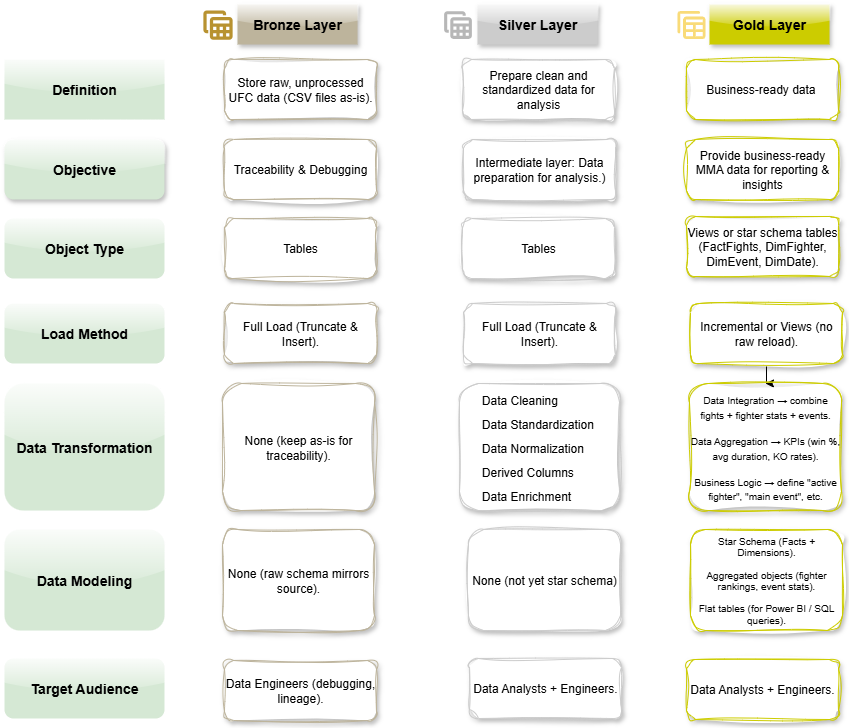

The diagram above was exported from draw.io. Its source (the exported page's mxGraphModel, read from the mxfile embedded in the PNG):
<mxGraphModel dx="1155" dy="766" grid="0" gridSize="10" guides="1" tooltips="1" connect="1" arrows="1" fold="1" page="1" pageScale="1" pageWidth="850" pageHeight="1100" math="0" shadow="0">
  <root>
    <mxCell id="0" />
    <mxCell id="1" parent="0" />
    <mxCell id="kkeSbn-Tpz5zxmCkKsL7-1" value="&lt;b&gt;&lt;font style=&quot;font-size: 14px;&quot;&gt;Definition&lt;/font&gt;&lt;/b&gt;" style="rounded=0;whiteSpace=wrap;html=1;fillColor=#d5e8d4;strokeColor=none;shadow=0;glass=1;" vertex="1" parent="1">
      <mxGeometry x="4" y="59" width="160" height="60" as="geometry" />
    </mxCell>
    <mxCell id="kkeSbn-Tpz5zxmCkKsL7-11" value="&lt;b&gt;&lt;font style=&quot;font-size: 14px;&quot;&gt;Objective&lt;/font&gt;&lt;/b&gt;" style="rounded=1;whiteSpace=wrap;html=1;fillColor=#d5e8d4;strokeColor=none;shadow=1;glass=1;" vertex="1" parent="1">
      <mxGeometry x="4" y="139" width="160" height="60" as="geometry" />
    </mxCell>
    <mxCell id="kkeSbn-Tpz5zxmCkKsL7-12" value="&lt;b&gt;&lt;font style=&quot;font-size: 14px;&quot;&gt;Data Transformation&lt;/font&gt;&lt;/b&gt;" style="rounded=1;whiteSpace=wrap;html=1;fillColor=#d5e8d4;strokeColor=none;shadow=0;glass=1;" vertex="1" parent="1">
      <mxGeometry x="4" y="383" width="160" height="127" as="geometry" />
    </mxCell>
    <mxCell id="kkeSbn-Tpz5zxmCkKsL7-13" value="&lt;b&gt;&lt;font style=&quot;font-size: 14px;&quot;&gt;Object Type&lt;/font&gt;&lt;/b&gt;" style="rounded=1;whiteSpace=wrap;html=1;fillColor=#d5e8d4;strokeColor=none;shadow=0;glass=1;" vertex="1" parent="1">
      <mxGeometry x="4" y="218" width="160" height="60" as="geometry" />
    </mxCell>
    <mxCell id="kkeSbn-Tpz5zxmCkKsL7-14" value="&lt;b&gt;&lt;font style=&quot;font-size: 14px;&quot;&gt;Load Method&lt;/font&gt;&lt;/b&gt;" style="rounded=1;whiteSpace=wrap;html=1;fillColor=#d5e8d4;strokeColor=none;shadow=0;glass=1;" vertex="1" parent="1">
      <mxGeometry x="4" y="303" width="160" height="60" as="geometry" />
    </mxCell>
    <mxCell id="kkeSbn-Tpz5zxmCkKsL7-15" value="&lt;b&gt;&lt;font style=&quot;font-size: 14px;&quot;&gt;Data Modeling&lt;/font&gt;&lt;/b&gt;" style="rounded=1;whiteSpace=wrap;html=1;fillColor=#d5e8d4;strokeColor=none;shadow=0;glass=1;" vertex="1" parent="1">
      <mxGeometry x="4" y="529" width="160" height="101" as="geometry" />
    </mxCell>
    <mxCell id="kkeSbn-Tpz5zxmCkKsL7-16" value="&lt;b&gt;&lt;font style=&quot;font-size: 14px;&quot;&gt;Target Audience&lt;/font&gt;&lt;/b&gt;" style="rounded=1;whiteSpace=wrap;html=1;fillColor=#d5e8d4;strokeColor=none;shadow=0;glass=1;" vertex="1" parent="1">
      <mxGeometry x="4" y="658" width="160" height="60" as="geometry" />
    </mxCell>
    <mxCell id="kkeSbn-Tpz5zxmCkKsL7-17" value="&lt;span&gt;&lt;font style=&quot;font-size: 14px;&quot;&gt;Bronze Layer&lt;/font&gt;&lt;/span&gt;" style="rounded=0;whiteSpace=wrap;html=1;arcSize=50;fillColor=#BDB49C;strokeColor=none;align=center;fontStyle=1;gradientColor=none;shadow=1;glass=1;" vertex="1" parent="1">
      <mxGeometry x="237" y="4" width="120" height="40" as="geometry" />
    </mxCell>
    <mxCell id="kkeSbn-Tpz5zxmCkKsL7-20" value="&lt;span&gt;&lt;font style=&quot;font-size: 14px;&quot;&gt;Silver Layer&lt;/font&gt;&lt;/span&gt;" style="rounded=0;whiteSpace=wrap;html=1;arcSize=50;fillColor=#CCCCCC;strokeColor=none;align=center;fontStyle=1;gradientColor=none;shadow=1;glass=1;" vertex="1" parent="1">
      <mxGeometry x="477" y="4" width="120" height="40" as="geometry" />
    </mxCell>
    <mxCell id="kkeSbn-Tpz5zxmCkKsL7-22" value="&lt;span&gt;&lt;font style=&quot;font-size: 14px;&quot;&gt;Gold Layer&lt;/font&gt;&lt;/span&gt;" style="rounded=0;whiteSpace=wrap;html=1;arcSize=50;fillColor=#CCCC00;strokeColor=none;align=center;fontStyle=1;gradientColor=none;shadow=1;glass=1;" vertex="1" parent="1">
      <mxGeometry x="709" y="4" width="120" height="40" as="geometry" />
    </mxCell>
    <mxCell id="kkeSbn-Tpz5zxmCkKsL7-28" value="&lt;p&gt;Store raw, unprocessed UFC data (CSV files as-is).&lt;/p&gt;" style="rounded=1;whiteSpace=wrap;html=1;strokeColor=#BDB49C;shadow=1;glass=0;sketch=1;curveFitting=1;jiggle=2;" vertex="1" parent="1">
      <mxGeometry x="224" y="59" width="152" height="60" as="geometry" />
    </mxCell>
    <mxCell id="kkeSbn-Tpz5zxmCkKsL7-34" value="&lt;p&gt;Traceability &amp;amp; Debugging&lt;/p&gt;" style="rounded=1;whiteSpace=wrap;html=1;strokeColor=#BDB49C;shadow=1;glass=0;sketch=1;curveFitting=1;jiggle=2;" vertex="1" parent="1">
      <mxGeometry x="224" y="139" width="152" height="60" as="geometry" />
    </mxCell>
    <mxCell id="kkeSbn-Tpz5zxmCkKsL7-36" value="&lt;p&gt; Full Load (Truncate &amp;amp; Insert).&lt;/p&gt;" style="rounded=1;whiteSpace=wrap;html=1;strokeColor=#BDB49C;shadow=1;glass=0;sketch=1;curveFitting=1;jiggle=2;" vertex="1" parent="1">
      <mxGeometry x="224" y="303" width="152" height="60" as="geometry" />
    </mxCell>
    <mxCell id="kkeSbn-Tpz5zxmCkKsL7-42" value="&lt;p&gt;Tables&lt;/p&gt;" style="rounded=1;whiteSpace=wrap;html=1;strokeColor=#BDB49C;shadow=1;glass=0;sketch=1;curveFitting=1;jiggle=2;" vertex="1" parent="1">
      <mxGeometry x="224" y="218" width="152" height="60" as="geometry" />
    </mxCell>
    <mxCell id="kkeSbn-Tpz5zxmCkKsL7-43" value="&lt;p&gt;None (keep as-is for traceability).&lt;/p&gt;" style="rounded=1;whiteSpace=wrap;html=1;strokeColor=#BDB49C;shadow=1;glass=0;sketch=1;curveFitting=1;jiggle=2;" vertex="1" parent="1">
      <mxGeometry x="222" y="383" width="152" height="127" as="geometry" />
    </mxCell>
    <mxCell id="kkeSbn-Tpz5zxmCkKsL7-45" value="&lt;p&gt;None (raw schema mirrors source).&lt;/p&gt;" style="rounded=1;whiteSpace=wrap;html=1;strokeColor=#BDB49C;shadow=1;glass=0;sketch=1;curveFitting=1;jiggle=2;" vertex="1" parent="1">
      <mxGeometry x="222" y="529" width="152" height="101" as="geometry" />
    </mxCell>
    <mxCell id="kkeSbn-Tpz5zxmCkKsL7-48" value="&lt;p&gt;Data Engineers (debugging, lineage).&lt;/p&gt;" style="rounded=1;whiteSpace=wrap;html=1;align=center;strokeColor=#BDB49C;shadow=1;glass=0;sketch=1;curveFitting=1;jiggle=2;" vertex="1" parent="1">
      <mxGeometry x="224" y="660" width="152" height="60" as="geometry" />
    </mxCell>
    <mxCell id="kkeSbn-Tpz5zxmCkKsL7-49" value="&lt;p&gt;Prepare clean and standardized data for analysis&lt;/p&gt;" style="rounded=1;whiteSpace=wrap;html=1;strokeColor=#CCCCCC;shadow=1;glass=0;sketch=1;curveFitting=1;jiggle=2;" vertex="1" parent="1">
      <mxGeometry x="462" y="59" width="152" height="60" as="geometry" />
    </mxCell>
    <mxCell id="kkeSbn-Tpz5zxmCkKsL7-51" value="&lt;p&gt;Intermediate layer: Data preparation for analysis.)&lt;/p&gt;" style="rounded=1;whiteSpace=wrap;html=1;strokeColor=#CCCCCC;shadow=1;glass=0;sketch=1;curveFitting=1;jiggle=2;" vertex="1" parent="1">
      <mxGeometry x="463" y="139" width="152" height="60" as="geometry" />
    </mxCell>
    <mxCell id="kkeSbn-Tpz5zxmCkKsL7-52" value="&lt;p&gt;Tables&lt;/p&gt;" style="rounded=1;whiteSpace=wrap;html=1;strokeColor=#CCCCCC;shadow=1;glass=0;sketch=1;curveFitting=1;jiggle=2;" vertex="1" parent="1">
      <mxGeometry x="462" y="218" width="152" height="60" as="geometry" />
    </mxCell>
    <mxCell id="kkeSbn-Tpz5zxmCkKsL7-54" value="&lt;p&gt; Full Load (Truncate &amp;amp; Insert).&lt;/p&gt;" style="rounded=1;whiteSpace=wrap;html=1;strokeColor=#CCCCCC;shadow=1;glass=0;sketch=1;curveFitting=1;jiggle=2;" vertex="1" parent="1">
      <mxGeometry x="463" y="303" width="152" height="60" as="geometry" />
    </mxCell>
    <mxCell id="kkeSbn-Tpz5zxmCkKsL7-56" value="&lt;div style=&quot;line-height: 100%;&quot;&gt;&lt;p style=&quot;text-align: left;&quot;&gt;Data Cleaning&lt;/p&gt;&lt;p style=&quot;text-align: left;&quot;&gt;Data Standardization&amp;nbsp;&lt;/p&gt;&lt;p style=&quot;text-align: left;&quot;&gt;Data Normalization&amp;nbsp;&lt;/p&gt;&lt;p style=&quot;text-align: left;&quot;&gt;&lt;span style=&quot;background-color: transparent; color: light-dark(rgb(0, 0, 0), rgb(255, 255, 255));&quot;&gt;Derived Columns&amp;nbsp;&lt;/span&gt;&lt;/p&gt;&lt;p style=&quot;text-align: left;&quot;&gt;Data Enrichment&lt;/p&gt;&lt;p&gt;&lt;/p&gt;&lt;div style=&quot;&quot;&gt;&lt;/div&gt;&lt;p&gt;&lt;/p&gt;&lt;/div&gt;" style="rounded=1;whiteSpace=wrap;html=1;align=center;strokeColor=#CCCCCC;shadow=1;glass=0;sketch=1;curveFitting=1;jiggle=2;" vertex="1" parent="1">
      <mxGeometry x="459" y="383" width="160" height="127" as="geometry" />
    </mxCell>
    <mxCell id="kkeSbn-Tpz5zxmCkKsL7-58" value="&lt;p&gt;None (not yet star schema)&lt;/p&gt;" style="rounded=1;whiteSpace=wrap;html=1;strokeColor=#CCCCCC;shadow=1;glass=0;sketch=1;curveFitting=1;jiggle=2;" vertex="1" parent="1">
      <mxGeometry x="468" y="529" width="152" height="101" as="geometry" />
    </mxCell>
    <mxCell id="kkeSbn-Tpz5zxmCkKsL7-61" value="&lt;p&gt;Data Analysts + Engineers.&lt;/p&gt;" style="rounded=1;whiteSpace=wrap;html=1;strokeColor=#CCCCCC;shadow=1;glass=0;sketch=1;curveFitting=1;jiggle=2;" vertex="1" parent="1">
      <mxGeometry x="469" y="658" width="152" height="60" as="geometry" />
    </mxCell>
    <mxCell id="kkeSbn-Tpz5zxmCkKsL7-62" value="&lt;p&gt;Business-ready data&amp;nbsp;&lt;/p&gt;" style="rounded=1;whiteSpace=wrap;html=1;strokeColor=#CCCC00;shadow=1;sketch=1;curveFitting=1;jiggle=2;" vertex="1" parent="1">
      <mxGeometry x="686" y="59" width="152" height="60" as="geometry" />
    </mxCell>
    <mxCell id="kkeSbn-Tpz5zxmCkKsL7-64" value="&lt;p&gt;Provide business-ready MMA data for reporting &amp;amp; insights&lt;/p&gt;" style="rounded=1;whiteSpace=wrap;html=1;strokeColor=#CCCC00;shadow=1;sketch=1;curveFitting=1;jiggle=2;" vertex="1" parent="1">
      <mxGeometry x="686" y="139" width="152" height="60" as="geometry" />
    </mxCell>
    <mxCell id="kkeSbn-Tpz5zxmCkKsL7-66" value="&lt;p&gt;Views or star schema tables (FactFights, DimFighter, DimEvent, DimDate).&lt;/p&gt;" style="rounded=1;whiteSpace=wrap;html=1;strokeColor=#CCCC00;shadow=1;sketch=1;curveFitting=1;jiggle=2;" vertex="1" parent="1">
      <mxGeometry x="686" y="216" width="152" height="60" as="geometry" />
    </mxCell>
    <mxCell id="kkeSbn-Tpz5zxmCkKsL7-71" value="" style="edgeStyle=orthogonalEdgeStyle;rounded=0;orthogonalLoop=1;jettySize=auto;html=1;" edge="1" parent="1" source="kkeSbn-Tpz5zxmCkKsL7-68" target="kkeSbn-Tpz5zxmCkKsL7-70">
      <mxGeometry relative="1" as="geometry" />
    </mxCell>
    <mxCell id="kkeSbn-Tpz5zxmCkKsL7-68" value="&lt;p&gt;Incremental or Views (no raw reload).&lt;/p&gt;" style="rounded=1;whiteSpace=wrap;html=1;strokeColor=#CCCC00;shadow=1;sketch=1;curveFitting=1;jiggle=2;" vertex="1" parent="1">
      <mxGeometry x="690" y="303" width="152" height="60" as="geometry" />
    </mxCell>
    <mxCell id="kkeSbn-Tpz5zxmCkKsL7-70" value="&lt;p&gt;&lt;font style=&quot;font-size: 10px;&quot;&gt;Data Integration → combine fights + fighter stats + events.&lt;/font&gt;&lt;/p&gt;&lt;p&gt;&lt;font style=&quot;font-size: 10px;&quot;&gt;Data Aggregation → KPIs (win %, avg duration, KO rates).&lt;/font&gt;&lt;/p&gt;&lt;p&gt;&lt;span style=&quot;font-size: 10px; background-color: transparent; color: light-dark(rgb(0, 0, 0), rgb(255, 255, 255));&quot;&gt;Business Logic → define &quot;active fighter&quot;, &quot;main event&quot;, etc.&lt;/span&gt;&lt;/p&gt;" style="rounded=1;whiteSpace=wrap;html=1;align=center;strokeColor=#CCCC00;shadow=1;sketch=1;curveFitting=1;jiggle=2;" vertex="1" parent="1">
      <mxGeometry x="689" y="383" width="152" height="127" as="geometry" />
    </mxCell>
    <mxCell id="kkeSbn-Tpz5zxmCkKsL7-72" value="&lt;div style=&quot;line-height: 90%;&quot;&gt;&lt;p&gt;&lt;font style=&quot;font-size: 10px; line-height: 90%;&quot;&gt;Star Schema (Facts + Dimensions).&lt;/font&gt;&lt;/p&gt;&lt;p&gt;&lt;font style=&quot;font-size: 10px; line-height: 90%;&quot;&gt;Aggregated objects (fighter rankings, event stats).&lt;/font&gt;&lt;/p&gt;&lt;p&gt;&lt;span style=&quot;background-color: transparent; color: light-dark(rgb(0, 0, 0), rgb(255, 255, 255)); font-size: 10px;&quot;&gt;Flat tables (for Power BI / SQL queries).&lt;/span&gt;&lt;/p&gt;&lt;/div&gt;" style="rounded=1;whiteSpace=wrap;html=1;align=center;strokeColor=#CCCC00;shadow=1;sketch=1;curveFitting=1;jiggle=2;" vertex="1" parent="1">
      <mxGeometry x="690" y="529" width="152" height="101" as="geometry" />
    </mxCell>
    <mxCell id="kkeSbn-Tpz5zxmCkKsL7-76" value="&lt;p&gt;Data Analysts + Engineers.&lt;/p&gt;" style="rounded=1;whiteSpace=wrap;html=1;strokeColor=#CCCC00;shadow=1;sketch=1;curveFitting=1;jiggle=2;" vertex="1" parent="1">
      <mxGeometry x="686" y="659" width="152" height="60" as="geometry" />
    </mxCell>
    <mxCell id="kkeSbn-Tpz5zxmCkKsL7-78" value="" style="shape=image;verticalLabelPosition=bottom;labelBackgroundColor=default;verticalAlign=top;aspect=fixed;imageAspect=0;editableCssRules=.*;image=data:image/svg+xml,(base64 omitted: 604 chars);" vertex="1" parent="1">
      <mxGeometry x="198" y="5" width="39" height="39" as="geometry" />
    </mxCell>
    <mxCell id="kkeSbn-Tpz5zxmCkKsL7-79" value="" style="shape=image;verticalLabelPosition=bottom;labelBackgroundColor=default;verticalAlign=top;aspect=fixed;imageAspect=0;editableCssRules=.*;image=data:image/svg+xml,(base64 omitted: 604 chars);" vertex="1" parent="1">
      <mxGeometry x="439" y="6" width="37" height="37" as="geometry" />
    </mxCell>
    <mxCell id="kkeSbn-Tpz5zxmCkKsL7-80" value="" style="shape=image;verticalLabelPosition=bottom;labelBackgroundColor=default;verticalAlign=top;aspect=fixed;imageAspect=0;editableCssRules=.*;image=data:image/svg+xml,(base64 omitted: 668 chars);" vertex="1" parent="1">
      <mxGeometry x="677" y="10.5" width="28" height="28" as="geometry" />
    </mxCell>
  </root>
</mxGraphModel>